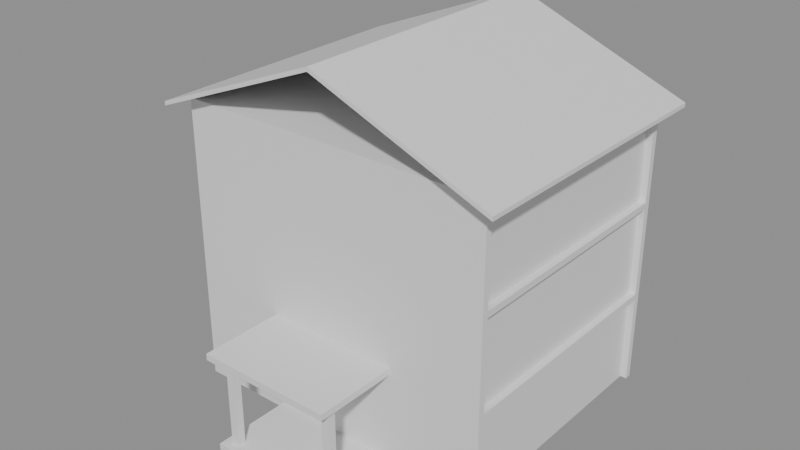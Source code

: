 # Source: e1893_after.blend  (saved by Blender 5.2.44; exported with 4.5.12 LTS)
import bpy
from mathutils import Matrix  # noqa: F401  (used for matrix-valued properties, if any)

bpy.ops.wm.read_factory_settings(use_empty=True)
scene = bpy.context.scene
scene.name = 'Scene'

# ---- materials (node trees are filled in below, after node groups)
mat_estuco = bpy.data.materials.new('Estuco')
mat_hormigon = bpy.data.materials.new('Hormigon')
mat_teja = bpy.data.materials.new('Teja')
mat_concreto_piso = bpy.data.materials.new('Concreto_Piso')
mat_madera = bpy.data.materials.new('Madera')
mat_madera_roble = bpy.data.materials.new('Madera_Roble')

# ---- material node trees
mat_estuco.use_nodes = True; mat_estuco.node_tree.nodes.clear()
_N = mat_estuco.node_tree.nodes; _L = mat_estuco.node_tree.links
n0 = _N.new('ShaderNodeBsdfPrincipled'); n0.name = 'Principled BSDF'; n0.location = (-200, 100)
n0.inputs[3].default_value = 1.45
n0.inputs[10].default_value = 0.005
n1 = _N.new('ShaderNodeOutputMaterial'); n1.name = 'Material Output'; n1.location = (200, 100)
_L.new(n0.outputs[0], n1.inputs[0])
n1.is_active_output = True
mat_hormigon.use_nodes = True; mat_hormigon.node_tree.nodes.clear()
_N = mat_hormigon.node_tree.nodes; _L = mat_hormigon.node_tree.links
n0 = _N.new('ShaderNodeBsdfPrincipled'); n0.name = 'Principled BSDF'; n0.location = (-200, 100)
n0.inputs[3].default_value = 1.45
n0.inputs[10].default_value = 0.005
n1 = _N.new('ShaderNodeOutputMaterial'); n1.name = 'Material Output'; n1.location = (200, 100)
_L.new(n0.outputs[0], n1.inputs[0])
n1.is_active_output = True
mat_teja.use_nodes = True; mat_teja.node_tree.nodes.clear()
_N = mat_teja.node_tree.nodes; _L = mat_teja.node_tree.links
n0 = _N.new('ShaderNodeBsdfPrincipled'); n0.name = 'Principled BSDF'; n0.location = (-200, 100)
n0.inputs[3].default_value = 1.45
n0.inputs[10].default_value = 0.005
n1 = _N.new('ShaderNodeOutputMaterial'); n1.name = 'Material Output'; n1.location = (200, 100)
_L.new(n0.outputs[0], n1.inputs[0])
n1.is_active_output = True
mat_concreto_piso.use_nodes = True; mat_concreto_piso.node_tree.nodes.clear()
_N = mat_concreto_piso.node_tree.nodes; _L = mat_concreto_piso.node_tree.links
n0 = _N.new('ShaderNodeBsdfPrincipled'); n0.name = 'Principled BSDF'; n0.location = (-200, 100)
n0.inputs[3].default_value = 1.45
n0.inputs[10].default_value = 0.005
n1 = _N.new('ShaderNodeOutputMaterial'); n1.name = 'Material Output'; n1.location = (200, 100)
_L.new(n0.outputs[0], n1.inputs[0])
n1.is_active_output = True
mat_madera.use_nodes = True; mat_madera.node_tree.nodes.clear()
_N = mat_madera.node_tree.nodes; _L = mat_madera.node_tree.links
n0 = _N.new('ShaderNodeBsdfPrincipled'); n0.name = 'Principled BSDF'; n0.location = (-200, 100)
n0.inputs[3].default_value = 1.45
n0.inputs[10].default_value = 0.005
n1 = _N.new('ShaderNodeOutputMaterial'); n1.name = 'Material Output'; n1.location = (200, 100)
_L.new(n0.outputs[0], n1.inputs[0])
n1.is_active_output = True
mat_madera_roble.use_nodes = True; mat_madera_roble.node_tree.nodes.clear()
_N = mat_madera_roble.node_tree.nodes; _L = mat_madera_roble.node_tree.links
n0 = _N.new('ShaderNodeBsdfPrincipled'); n0.name = 'Principled BSDF'; n0.location = (-200, 100)
n0.inputs[3].default_value = 1.45
n0.inputs[10].default_value = 0.005
n1 = _N.new('ShaderNodeOutputMaterial'); n1.name = 'Material Output'; n1.location = (200, 100)
_L.new(n0.outputs[0], n1.inputs[0])
n1.is_active_output = True

# ---- meshes
me_casacampo_p1_muro_sur_cuerpo_mesh = bpy.data.meshes.new('CasaCampo_P1_Muro_Sur_Cuerpo_mesh')
me_casacampo_p1_muro_sur_cuerpo_mesh.from_pydata([(0.0, 0.0, 0.0), (10.0, 0.0, 0.0), (10.0, 0.2, 0.0), (0.0, 0.2, 0.0), (0.0, 0.0, 2.8), (10.0, 0.0, 2.8), (10.0, 0.2, 2.8), (0.0, 0.2, 2.8)], [], [(0, 1, 2, 3), (4, 5, 6, 7), (0, 1, 5, 4), (1, 2, 6, 5), (2, 3, 7, 6), (3, 0, 4, 7)])
me_casacampo_p1_muro_sur_cuerpo_mesh.materials.append(mat_estuco)
me_casacampo_p1_muro_sur_cuerpo_mesh.update()
me_casacampo_p1_muro_norte_cuerpo_mesh = bpy.data.meshes.new('CasaCampo_P1_Muro_Norte_Cuerpo_mesh')
me_casacampo_p1_muro_norte_cuerpo_mesh.from_pydata([(0.0, 0.0, 0.0), (10.0, 0.0, 0.0), (10.0, 0.2, 0.0), (0.0, 0.2, 0.0), (0.0, 0.0, 2.8), (10.0, 0.0, 2.8), (10.0, 0.2, 2.8), (0.0, 0.2, 2.8)], [], [(0, 1, 2, 3), (4, 5, 6, 7), (0, 1, 5, 4), (1, 2, 6, 5), (2, 3, 7, 6), (3, 0, 4, 7)])
me_casacampo_p1_muro_norte_cuerpo_mesh.materials.append(mat_estuco)
me_casacampo_p1_muro_norte_cuerpo_mesh.update()
me_casacampo_p1_muro_oeste_cuerpo_mesh = bpy.data.meshes.new('CasaCampo_P1_Muro_Oeste_Cuerpo_mesh')
me_casacampo_p1_muro_oeste_cuerpo_mesh.from_pydata([(0.0, 0.0, 0.0), (7.6, 0.0, 0.0), (7.6, 0.2, 0.0), (0.0, 0.2, 0.0), (0.0, 0.0, 2.8), (7.6, 0.0, 2.8), (7.6, 0.2, 2.8), (0.0, 0.2, 2.8)], [], [(0, 1, 2, 3), (4, 5, 6, 7), (0, 1, 5, 4), (1, 2, 6, 5), (2, 3, 7, 6), (3, 0, 4, 7)])
me_casacampo_p1_muro_oeste_cuerpo_mesh.materials.append(mat_estuco)
me_casacampo_p1_muro_oeste_cuerpo_mesh.update()
me_casacampo_p1_muro_este_cuerpo_mesh = bpy.data.meshes.new('CasaCampo_P1_Muro_Este_Cuerpo_mesh')
me_casacampo_p1_muro_este_cuerpo_mesh.from_pydata([(0.0, 0.0, 0.0), (7.6, 0.0, 0.0), (7.6, 0.2, 0.0), (0.0, 0.2, 0.0), (0.0, 0.0, 2.8), (7.6, 0.0, 2.8), (7.6, 0.2, 2.8), (0.0, 0.2, 2.8)], [], [(0, 1, 2, 3), (4, 5, 6, 7), (0, 1, 5, 4), (1, 2, 6, 5), (2, 3, 7, 6), (3, 0, 4, 7)])
me_casacampo_p1_muro_este_cuerpo_mesh.materials.append(mat_estuco)
me_casacampo_p1_muro_este_cuerpo_mesh.update()
me_casacampo_p1_losa_mesh = bpy.data.meshes.new('CasaCampo_P1_Losa_mesh')
me_casacampo_p1_losa_mesh.from_pydata([(0.0, 0.0, 0.0), (10.0, 0.0, 0.0), (10.0, 8.0, 0.0), (0.0, 8.0, 0.0), (0.0, 0.0, 0.2), (10.0, 0.0, 0.2), (10.0, 8.0, 0.2), (0.0, 8.0, 0.2)], [], [(0, 3, 2, 1), (4, 5, 6, 7), (1, 2, 6, 5), (3, 0, 4, 7), (2, 3, 7, 6), (0, 1, 5, 4)])
me_casacampo_p1_losa_mesh.materials.append(mat_hormigon)
me_casacampo_p1_losa_mesh.update()
me_casacampo_p2_muro_sur_cuerpo_mesh = bpy.data.meshes.new('CasaCampo_P2_Muro_Sur_Cuerpo_mesh')
me_casacampo_p2_muro_sur_cuerpo_mesh.from_pydata([(0.0, 0.0, 0.0), (10.0, 0.0, 0.0), (10.0, 0.2, 0.0), (0.0, 0.2, 0.0), (0.0, 0.0, 2.8), (10.0, 0.0, 2.8), (10.0, 0.2, 2.8), (0.0, 0.2, 2.8)], [], [(0, 1, 2, 3), (4, 5, 6, 7), (0, 1, 5, 4), (1, 2, 6, 5), (2, 3, 7, 6), (3, 0, 4, 7)])
me_casacampo_p2_muro_sur_cuerpo_mesh.materials.append(mat_estuco)
me_casacampo_p2_muro_sur_cuerpo_mesh.update()
me_casacampo_p2_muro_norte_cuerpo_mesh = bpy.data.meshes.new('CasaCampo_P2_Muro_Norte_Cuerpo_mesh')
me_casacampo_p2_muro_norte_cuerpo_mesh.from_pydata([(0.0, 0.0, 0.0), (10.0, 0.0, 0.0), (10.0, 0.2, 0.0), (0.0, 0.2, 0.0), (0.0, 0.0, 2.8), (10.0, 0.0, 2.8), (10.0, 0.2, 2.8), (0.0, 0.2, 2.8)], [], [(0, 1, 2, 3), (4, 5, 6, 7), (0, 1, 5, 4), (1, 2, 6, 5), (2, 3, 7, 6), (3, 0, 4, 7)])
me_casacampo_p2_muro_norte_cuerpo_mesh.materials.append(mat_estuco)
me_casacampo_p2_muro_norte_cuerpo_mesh.update()
me_casacampo_p2_muro_oeste_cuerpo_mesh = bpy.data.meshes.new('CasaCampo_P2_Muro_Oeste_Cuerpo_mesh')
me_casacampo_p2_muro_oeste_cuerpo_mesh.from_pydata([(0.0, 0.0, 0.0), (7.6, 0.0, 0.0), (7.6, 0.2, 0.0), (0.0, 0.2, 0.0), (0.0, 0.0, 2.8), (7.6, 0.0, 2.8), (7.6, 0.2, 2.8), (0.0, 0.2, 2.8)], [], [(0, 1, 2, 3), (4, 5, 6, 7), (0, 1, 5, 4), (1, 2, 6, 5), (2, 3, 7, 6), (3, 0, 4, 7)])
me_casacampo_p2_muro_oeste_cuerpo_mesh.materials.append(mat_estuco)
me_casacampo_p2_muro_oeste_cuerpo_mesh.update()
me_casacampo_p2_muro_este_cuerpo_mesh = bpy.data.meshes.new('CasaCampo_P2_Muro_Este_Cuerpo_mesh')
me_casacampo_p2_muro_este_cuerpo_mesh.from_pydata([(0.0, 0.0, 0.0), (7.6, 0.0, 0.0), (7.6, 0.2, 0.0), (0.0, 0.2, 0.0), (0.0, 0.0, 2.8), (7.6, 0.0, 2.8), (7.6, 0.2, 2.8), (0.0, 0.2, 2.8)], [], [(0, 1, 2, 3), (4, 5, 6, 7), (0, 1, 5, 4), (1, 2, 6, 5), (2, 3, 7, 6), (3, 0, 4, 7)])
me_casacampo_p2_muro_este_cuerpo_mesh.materials.append(mat_estuco)
me_casacampo_p2_muro_este_cuerpo_mesh.update()
me_casacampo_p2_losa_mesh = bpy.data.meshes.new('CasaCampo_P2_Losa_mesh')
me_casacampo_p2_losa_mesh.from_pydata([(0.0, 0.0, 0.0), (10.0, 0.0, 0.0), (10.0, 8.0, 0.0), (0.0, 8.0, 0.0), (0.0, 0.0, 0.2), (10.0, 0.0, 0.2), (10.0, 8.0, 0.2), (0.0, 8.0, 0.2)], [], [(0, 3, 2, 1), (4, 5, 6, 7), (1, 2, 6, 5), (3, 0, 4, 7), (2, 3, 7, 6), (0, 1, 5, 4)])
me_casacampo_p2_losa_mesh.materials.append(mat_hormigon)
me_casacampo_p2_losa_mesh.update()
me_casacampo_p3_muro_sur_cuerpo_mesh = bpy.data.meshes.new('CasaCampo_P3_Muro_Sur_Cuerpo_mesh')
me_casacampo_p3_muro_sur_cuerpo_mesh.from_pydata([(0.0, 0.0, 0.0), (10.0, 0.0, 0.0), (10.0, 0.2, 0.0), (0.0, 0.2, 0.0), (0.0, 0.0, 2.8), (10.0, 0.0, 2.8), (10.0, 0.2, 2.8), (0.0, 0.2, 2.8)], [], [(0, 1, 2, 3), (4, 5, 6, 7), (0, 1, 5, 4), (1, 2, 6, 5), (2, 3, 7, 6), (3, 0, 4, 7)])
me_casacampo_p3_muro_sur_cuerpo_mesh.materials.append(mat_estuco)
me_casacampo_p3_muro_sur_cuerpo_mesh.update()
me_casacampo_p3_muro_norte_cuerpo_mesh = bpy.data.meshes.new('CasaCampo_P3_Muro_Norte_Cuerpo_mesh')
me_casacampo_p3_muro_norte_cuerpo_mesh.from_pydata([(0.0, 0.0, 0.0), (10.0, 0.0, 0.0), (10.0, 0.2, 0.0), (0.0, 0.2, 0.0), (0.0, 0.0, 2.8), (10.0, 0.0, 2.8), (10.0, 0.2, 2.8), (0.0, 0.2, 2.8)], [], [(0, 1, 2, 3), (4, 5, 6, 7), (0, 1, 5, 4), (1, 2, 6, 5), (2, 3, 7, 6), (3, 0, 4, 7)])
me_casacampo_p3_muro_norte_cuerpo_mesh.materials.append(mat_estuco)
me_casacampo_p3_muro_norte_cuerpo_mesh.update()
me_casacampo_p3_muro_oeste_cuerpo_mesh = bpy.data.meshes.new('CasaCampo_P3_Muro_Oeste_Cuerpo_mesh')
me_casacampo_p3_muro_oeste_cuerpo_mesh.from_pydata([(0.0, 0.0, 0.0), (7.6, 0.0, 0.0), (7.6, 0.2, 0.0), (0.0, 0.2, 0.0), (0.0, 0.0, 2.8), (7.6, 0.0, 2.8), (7.6, 0.2, 2.8), (0.0, 0.2, 2.8)], [], [(0, 1, 2, 3), (4, 5, 6, 7), (0, 1, 5, 4), (1, 2, 6, 5), (2, 3, 7, 6), (3, 0, 4, 7)])
me_casacampo_p3_muro_oeste_cuerpo_mesh.materials.append(mat_estuco)
me_casacampo_p3_muro_oeste_cuerpo_mesh.update()
me_casacampo_p3_muro_este_cuerpo_mesh = bpy.data.meshes.new('CasaCampo_P3_Muro_Este_Cuerpo_mesh')
me_casacampo_p3_muro_este_cuerpo_mesh.from_pydata([(0.0, 0.0, 0.0), (7.6, 0.0, 0.0), (7.6, 0.2, 0.0), (0.0, 0.2, 0.0), (0.0, 0.0, 2.8), (7.6, 0.0, 2.8), (7.6, 0.2, 2.8), (0.0, 0.2, 2.8)], [], [(0, 1, 2, 3), (4, 5, 6, 7), (0, 1, 5, 4), (1, 2, 6, 5), (2, 3, 7, 6), (3, 0, 4, 7)])
me_casacampo_p3_muro_este_cuerpo_mesh.materials.append(mat_estuco)
me_casacampo_p3_muro_este_cuerpo_mesh.update()
me_casacampo_p3_losa_mesh = bpy.data.meshes.new('CasaCampo_P3_Losa_mesh')
me_casacampo_p3_losa_mesh.from_pydata([(0.0, 0.0, 0.0), (10.0, 0.0, 0.0), (10.0, 8.0, 0.0), (0.0, 8.0, 0.0), (0.0, 0.0, 0.2), (10.0, 0.0, 0.2), (10.0, 8.0, 0.2), (0.0, 8.0, 0.2)], [], [(0, 3, 2, 1), (4, 5, 6, 7), (3, 0, 4, 7), (2, 3, 7, 6), (0, 1, 5, 4), (1, 2, 6, 5)])
me_casacampo_p3_losa_mesh.materials.append(mat_hormigon)
me_casacampo_p3_losa_mesh.update()
me_casacampo_tejado_cuerpo_mesh = bpy.data.meshes.new('CasaCampo_Tejado_Cuerpo_mesh')
me_casacampo_tejado_cuerpo_mesh.from_pydata([(-0.5, -0.5, -0.2), (5.0, -0.5, 2.0), (10.5, -0.5, -0.2), (-0.5, 8.5, -0.2), (5.0, 8.5, 2.0), (10.5, 8.5, -0.2), (-0.5, -0.5, -0.07076), (5.0, -0.5, 2.129), (10.5, -0.5, -0.07076), (-0.5, 8.5, -0.07076), (5.0, 8.5, 2.129), (10.5, 8.5, -0.07076)], [], [(0, 1, 4, 3), (6, 7, 10, 9), (0, 3, 9, 6), (0, 6, 7, 1), (3, 4, 10, 9), (1, 2, 5, 4), (7, 8, 11, 10), (2, 8, 11, 5), (1, 7, 8, 2), (4, 5, 11, 10)])
me_casacampo_tejado_cuerpo_mesh.materials.append(mat_teja)
me_casacampo_tejado_cuerpo_mesh.update()
me_losaporche_mesh = bpy.data.meshes.new('LosaPorche_mesh')
me_losaporche_mesh.from_pydata([(0.0, 0.0, 0.0), (4.0, 0.0, 0.0), (4.0, 2.5, 0.0), (0.0, 2.5, 0.0), (0.0, 0.0, 0.2), (4.0, 0.0, 0.2), (4.0, 2.5, 0.2), (0.0, 2.5, 0.2)], [], [(0, 3, 2, 1), (4, 5, 6, 7), (2, 3, 7, 6), (0, 1, 5, 4), (1, 2, 6, 5), (3, 0, 4, 7)])
me_losaporche_mesh.materials.append(mat_concreto_piso)
me_losaporche_mesh.update()
me_techoporche_cuerpo_mesh = bpy.data.meshes.new('TechoPorche_Cuerpo_mesh')
me_techoporche_cuerpo_mesh.from_pydata([(0.0, 0.0, 3.0), (4.2, 0.0, 3.0), (4.2, 2.7, 3.0), (0.0, 2.7, 3.0), (0.0, 0.0, 3.2), (4.2, 0.0, 3.2), (4.2, 2.7, 3.2), (0.0, 2.7, 3.2)], [], [(0, 1, 2, 3), (4, 5, 6, 7), (0, 1, 5, 4), (1, 2, 6, 5), (2, 3, 7, 6), (3, 0, 4, 7)])
me_techoporche_cuerpo_mesh.materials.append(mat_madera)
me_techoporche_cuerpo_mesh.update()
me_columnaporche1_cuerpo_mesh = bpy.data.meshes.new('ColumnaPorche1_Cuerpo_mesh')
me_columnaporche1_cuerpo_mesh.from_pydata([(0.0, 0.0, 0.0), (0.25, 0.0, 0.0), (0.25, 0.25, 0.0), (0.0, 0.25, 0.0), (0.0, 0.0, 3.0), (0.25, 0.0, 3.0), (0.25, 0.25, 3.0), (0.0, 0.25, 3.0)], [], [(0, 1, 2, 3), (4, 5, 6, 7), (0, 1, 5, 4), (1, 2, 6, 5), (2, 3, 7, 6), (3, 0, 4, 7)])
me_columnaporche1_cuerpo_mesh.materials.append(mat_madera_roble)
me_columnaporche1_cuerpo_mesh.update()
me_columnaporche2_cuerpo_mesh = bpy.data.meshes.new('ColumnaPorche2_Cuerpo_mesh')
me_columnaporche2_cuerpo_mesh.from_pydata([(0.0, 0.0, 0.0), (0.25, 0.0, 0.0), (0.25, 0.25, 0.0), (0.0, 0.25, 0.0), (0.0, 0.0, 3.0), (0.25, 0.0, 3.0), (0.25, 0.25, 3.0), (0.0, 0.25, 3.0)], [], [(0, 1, 2, 3), (4, 5, 6, 7), (0, 1, 5, 4), (1, 2, 6, 5), (2, 3, 7, 6), (3, 0, 4, 7)])
me_columnaporche2_cuerpo_mesh.materials.append(mat_madera_roble)
me_columnaporche2_cuerpo_mesh.update()

# ---- objects
ob_casacampo = bpy.data.objects.new('CasaCampo', None)
ob_casacampo_p1_muro_sur = bpy.data.objects.new('CasaCampo_P1_Muro_Sur', None)
ob_casacampo_p1_muro_sur_cuerpo = bpy.data.objects.new('CasaCampo_P1_Muro_Sur_Cuerpo', me_casacampo_p1_muro_sur_cuerpo_mesh)
ob_casacampo_p1_muro_norte = bpy.data.objects.new('CasaCampo_P1_Muro_Norte', None)
ob_casacampo_p1_muro_norte_cuerpo = bpy.data.objects.new('CasaCampo_P1_Muro_Norte_Cuerpo', me_casacampo_p1_muro_norte_cuerpo_mesh)
ob_casacampo_p1_muro_oeste = bpy.data.objects.new('CasaCampo_P1_Muro_Oeste', None)
ob_casacampo_p1_muro_oeste_cuerpo = bpy.data.objects.new('CasaCampo_P1_Muro_Oeste_Cuerpo', me_casacampo_p1_muro_oeste_cuerpo_mesh)
ob_casacampo_p1_muro_este = bpy.data.objects.new('CasaCampo_P1_Muro_Este', None)
ob_casacampo_p1_muro_este_cuerpo = bpy.data.objects.new('CasaCampo_P1_Muro_Este_Cuerpo', me_casacampo_p1_muro_este_cuerpo_mesh)
ob_casacampo_p1_losa_solido = bpy.data.objects.new('CasaCampo_P1_Losa_Solido', me_casacampo_p1_losa_mesh)
ob_casacampo_p1_losa = bpy.data.objects.new('CasaCampo_P1_Losa', None)
ob_casacampo_p2_muro_sur = bpy.data.objects.new('CasaCampo_P2_Muro_Sur', None)
ob_casacampo_p2_muro_sur_cuerpo = bpy.data.objects.new('CasaCampo_P2_Muro_Sur_Cuerpo', me_casacampo_p2_muro_sur_cuerpo_mesh)
ob_casacampo_p2_muro_norte = bpy.data.objects.new('CasaCampo_P2_Muro_Norte', None)
ob_casacampo_p2_muro_norte_cuerpo = bpy.data.objects.new('CasaCampo_P2_Muro_Norte_Cuerpo', me_casacampo_p2_muro_norte_cuerpo_mesh)
ob_casacampo_p2_muro_oeste = bpy.data.objects.new('CasaCampo_P2_Muro_Oeste', None)
ob_casacampo_p2_muro_oeste_cuerpo = bpy.data.objects.new('CasaCampo_P2_Muro_Oeste_Cuerpo', me_casacampo_p2_muro_oeste_cuerpo_mesh)
ob_casacampo_p2_muro_este = bpy.data.objects.new('CasaCampo_P2_Muro_Este', None)
ob_casacampo_p2_muro_este_cuerpo = bpy.data.objects.new('CasaCampo_P2_Muro_Este_Cuerpo', me_casacampo_p2_muro_este_cuerpo_mesh)
ob_casacampo_p2_losa_solido = bpy.data.objects.new('CasaCampo_P2_Losa_Solido', me_casacampo_p2_losa_mesh)
ob_casacampo_p2_losa = bpy.data.objects.new('CasaCampo_P2_Losa', None)
ob_casacampo_p3_muro_sur = bpy.data.objects.new('CasaCampo_P3_Muro_Sur', None)
ob_casacampo_p3_muro_sur_cuerpo = bpy.data.objects.new('CasaCampo_P3_Muro_Sur_Cuerpo', me_casacampo_p3_muro_sur_cuerpo_mesh)
ob_casacampo_p3_muro_norte = bpy.data.objects.new('CasaCampo_P3_Muro_Norte', None)
ob_casacampo_p3_muro_norte_cuerpo = bpy.data.objects.new('CasaCampo_P3_Muro_Norte_Cuerpo', me_casacampo_p3_muro_norte_cuerpo_mesh)
ob_casacampo_p3_muro_oeste = bpy.data.objects.new('CasaCampo_P3_Muro_Oeste', None)
ob_casacampo_p3_muro_oeste_cuerpo = bpy.data.objects.new('CasaCampo_P3_Muro_Oeste_Cuerpo', me_casacampo_p3_muro_oeste_cuerpo_mesh)
ob_casacampo_p3_muro_este = bpy.data.objects.new('CasaCampo_P3_Muro_Este', None)
ob_casacampo_p3_muro_este_cuerpo = bpy.data.objects.new('CasaCampo_P3_Muro_Este_Cuerpo', me_casacampo_p3_muro_este_cuerpo_mesh)
ob_casacampo_p3_losa_solido = bpy.data.objects.new('CasaCampo_P3_Losa_Solido', me_casacampo_p3_losa_mesh)
ob_casacampo_p3_losa = bpy.data.objects.new('CasaCampo_P3_Losa', None)
ob_casacampo_tejado = bpy.data.objects.new('CasaCampo_Tejado', None)
ob_casacampo_tejado_cuerpo = bpy.data.objects.new('CasaCampo_Tejado_Cuerpo', me_casacampo_tejado_cuerpo_mesh)
ob_losaporche_solido = bpy.data.objects.new('LosaPorche_Solido', me_losaporche_mesh)
ob_losaporche = bpy.data.objects.new('LosaPorche', None)
ob_techoporche_cuerpo = bpy.data.objects.new('TechoPorche_Cuerpo', me_techoporche_cuerpo_mesh)
ob_techoporche = bpy.data.objects.new('TechoPorche', None)
ob_columnaporche1 = bpy.data.objects.new('ColumnaPorche1', None)
ob_columnaporche1_cuerpo = bpy.data.objects.new('ColumnaPorche1_Cuerpo', me_columnaporche1_cuerpo_mesh)
ob_columnaporche2 = bpy.data.objects.new('ColumnaPorche2', None)
ob_columnaporche2_cuerpo = bpy.data.objects.new('ColumnaPorche2_Cuerpo', me_columnaporche2_cuerpo_mesh)

# ---- transforms, parenting, visibility, modifiers, constraints
ob_casacampo.location = (0.0, 0.0, 0.0)
ob_casacampo.empty_display_type = 'ARROWS'
ob_casacampo_p1_muro_sur.parent = ob_casacampo
ob_casacampo_p1_muro_sur.location = (0.0, 0.0, 0.0)
ob_casacampo_p1_muro_sur.empty_display_type = 'ARROWS'
ob_casacampo_p1_muro_sur_cuerpo.parent = ob_casacampo_p1_muro_sur
ob_casacampo_p1_muro_sur_cuerpo.location = (0.0, 0.0, 0.0)
ob_casacampo_p1_muro_norte.parent = ob_casacampo
ob_casacampo_p1_muro_norte.location = (0.0, 7.8, 0.0)
ob_casacampo_p1_muro_norte.empty_display_type = 'ARROWS'
ob_casacampo_p1_muro_norte_cuerpo.parent = ob_casacampo_p1_muro_norte
ob_casacampo_p1_muro_norte_cuerpo.location = (0.0, 0.0, 0.0)
ob_casacampo_p1_muro_oeste.parent = ob_casacampo
ob_casacampo_p1_muro_oeste.location = (0.0, 0.2, 0.0)
ob_casacampo_p1_muro_oeste.rotation_euler = (0.0, 0.0, 1.571)
ob_casacampo_p1_muro_oeste.empty_display_type = 'ARROWS'
ob_casacampo_p1_muro_oeste_cuerpo.parent = ob_casacampo_p1_muro_oeste
ob_casacampo_p1_muro_oeste_cuerpo.location = (0.0, 0.0, 0.0)
ob_casacampo_p1_muro_este.parent = ob_casacampo
ob_casacampo_p1_muro_este.location = (9.8, 0.2, 0.0)
ob_casacampo_p1_muro_este.rotation_euler = (0.0, 0.0, 1.571)
ob_casacampo_p1_muro_este.empty_display_type = 'ARROWS'
ob_casacampo_p1_muro_este_cuerpo.parent = ob_casacampo_p1_muro_este
ob_casacampo_p1_muro_este_cuerpo.location = (0.0, 0.0, 0.0)
ob_casacampo_p1_losa_solido.parent = ob_casacampo_p1_losa
ob_casacampo_p1_losa_solido.location = (0.0, 0.0, 0.0)
ob_casacampo_p1_losa.parent = ob_casacampo
ob_casacampo_p1_losa.location = (0.0, 0.0, 2.8)
ob_casacampo_p1_losa.empty_display_type = 'ARROWS'
ob_casacampo_p2_muro_sur.parent = ob_casacampo
ob_casacampo_p2_muro_sur.location = (0.0, 0.0, 3.0)
ob_casacampo_p2_muro_sur.empty_display_type = 'ARROWS'
ob_casacampo_p2_muro_sur_cuerpo.parent = ob_casacampo_p2_muro_sur
ob_casacampo_p2_muro_sur_cuerpo.location = (0.0, 0.0, 0.0)
ob_casacampo_p2_muro_norte.parent = ob_casacampo
ob_casacampo_p2_muro_norte.location = (0.0, 7.8, 3.0)
ob_casacampo_p2_muro_norte.empty_display_type = 'ARROWS'
ob_casacampo_p2_muro_norte_cuerpo.parent = ob_casacampo_p2_muro_norte
ob_casacampo_p2_muro_norte_cuerpo.location = (0.0, 0.0, 0.0)
ob_casacampo_p2_muro_oeste.parent = ob_casacampo
ob_casacampo_p2_muro_oeste.location = (0.0, 0.2, 3.0)
ob_casacampo_p2_muro_oeste.rotation_euler = (0.0, 0.0, 1.571)
ob_casacampo_p2_muro_oeste.empty_display_type = 'ARROWS'
ob_casacampo_p2_muro_oeste_cuerpo.parent = ob_casacampo_p2_muro_oeste
ob_casacampo_p2_muro_oeste_cuerpo.location = (0.0, 0.0, 0.0)
ob_casacampo_p2_muro_este.parent = ob_casacampo
ob_casacampo_p2_muro_este.location = (9.8, 0.2, 3.0)
ob_casacampo_p2_muro_este.rotation_euler = (0.0, 0.0, 1.571)
ob_casacampo_p2_muro_este.empty_display_type = 'ARROWS'
ob_casacampo_p2_muro_este_cuerpo.parent = ob_casacampo_p2_muro_este
ob_casacampo_p2_muro_este_cuerpo.location = (0.0, 0.0, 0.0)
ob_casacampo_p2_losa_solido.parent = ob_casacampo_p2_losa
ob_casacampo_p2_losa_solido.location = (0.0, 0.0, 0.0)
ob_casacampo_p2_losa.parent = ob_casacampo
ob_casacampo_p2_losa.location = (0.0, 0.0, 5.8)
ob_casacampo_p2_losa.empty_display_type = 'ARROWS'
ob_casacampo_p3_muro_sur.parent = ob_casacampo
ob_casacampo_p3_muro_sur.location = (0.0, 0.0, 6.0)
ob_casacampo_p3_muro_sur.empty_display_type = 'ARROWS'
ob_casacampo_p3_muro_sur_cuerpo.parent = ob_casacampo_p3_muro_sur
ob_casacampo_p3_muro_sur_cuerpo.location = (0.0, 0.0, 0.0)
ob_casacampo_p3_muro_norte.parent = ob_casacampo
ob_casacampo_p3_muro_norte.location = (0.0, 7.8, 6.0)
ob_casacampo_p3_muro_norte.empty_display_type = 'ARROWS'
ob_casacampo_p3_muro_norte_cuerpo.parent = ob_casacampo_p3_muro_norte
ob_casacampo_p3_muro_norte_cuerpo.location = (0.0, 0.0, 0.0)
ob_casacampo_p3_muro_oeste.parent = ob_casacampo
ob_casacampo_p3_muro_oeste.location = (0.0, 0.2, 6.0)
ob_casacampo_p3_muro_oeste.rotation_euler = (0.0, 0.0, 1.571)
ob_casacampo_p3_muro_oeste.empty_display_type = 'ARROWS'
ob_casacampo_p3_muro_oeste_cuerpo.parent = ob_casacampo_p3_muro_oeste
ob_casacampo_p3_muro_oeste_cuerpo.location = (0.0, 0.0, 0.0)
ob_casacampo_p3_muro_este.parent = ob_casacampo
ob_casacampo_p3_muro_este.location = (9.8, 0.2, 6.0)
ob_casacampo_p3_muro_este.rotation_euler = (0.0, 0.0, 1.571)
ob_casacampo_p3_muro_este.empty_display_type = 'ARROWS'
ob_casacampo_p3_muro_este_cuerpo.parent = ob_casacampo_p3_muro_este
ob_casacampo_p3_muro_este_cuerpo.location = (0.0, 0.0, 0.0)
ob_casacampo_p3_losa_solido.parent = ob_casacampo_p3_losa
ob_casacampo_p3_losa_solido.location = (0.0, 0.0, 0.0)
ob_casacampo_p3_losa.parent = ob_casacampo
ob_casacampo_p3_losa.location = (0.0, 0.0, 8.8)
ob_casacampo_p3_losa.empty_display_type = 'ARROWS'
ob_casacampo_tejado.parent = ob_casacampo
ob_casacampo_tejado.location = (0.0, 0.0, 9.0)
ob_casacampo_tejado.empty_display_type = 'ARROWS'
ob_casacampo_tejado_cuerpo.parent = ob_casacampo_tejado
ob_casacampo_tejado_cuerpo.location = (0.0, 0.0, 0.0)
ob_losaporche_solido.parent = ob_losaporche
ob_losaporche_solido.location = (0.0, 0.0, 0.0)
ob_losaporche.location = (3.0, -2.5, 0.0)
ob_losaporche.empty_display_type = 'ARROWS'
ob_techoporche_cuerpo.parent = ob_techoporche
ob_techoporche_cuerpo.location = (2.9, -2.6, 0.0)
ob_techoporche.location = (0.0, 0.0, 0.0)
ob_techoporche.empty_display_type = 'ARROWS'
ob_columnaporche1.location = (3.25, -2.25, 0.0)
ob_columnaporche1.empty_display_type = 'ARROWS'
ob_columnaporche1_cuerpo.parent = ob_columnaporche1
ob_columnaporche1_cuerpo.location = (0.0, 0.0, 0.0)
ob_columnaporche2.location = (6.75, -2.25, 0.0)
ob_columnaporche2.empty_display_type = 'ARROWS'
ob_columnaporche2_cuerpo.parent = ob_columnaporche2
ob_columnaporche2_cuerpo.location = (0.0, 0.0, 0.0)

# ---- collection membership
scene.collection.objects.link(ob_casacampo)
scene.collection.objects.link(ob_casacampo_p1_muro_sur)
scene.collection.objects.link(ob_casacampo_p1_muro_sur_cuerpo)
scene.collection.objects.link(ob_casacampo_p1_muro_norte)
scene.collection.objects.link(ob_casacampo_p1_muro_norte_cuerpo)
scene.collection.objects.link(ob_casacampo_p1_muro_oeste)
scene.collection.objects.link(ob_casacampo_p1_muro_oeste_cuerpo)
scene.collection.objects.link(ob_casacampo_p1_muro_este)
scene.collection.objects.link(ob_casacampo_p1_muro_este_cuerpo)
scene.collection.objects.link(ob_casacampo_p1_losa_solido)
scene.collection.objects.link(ob_casacampo_p1_losa)
scene.collection.objects.link(ob_casacampo_p2_muro_sur)
scene.collection.objects.link(ob_casacampo_p2_muro_sur_cuerpo)
scene.collection.objects.link(ob_casacampo_p2_muro_norte)
scene.collection.objects.link(ob_casacampo_p2_muro_norte_cuerpo)
scene.collection.objects.link(ob_casacampo_p2_muro_oeste)
scene.collection.objects.link(ob_casacampo_p2_muro_oeste_cuerpo)
scene.collection.objects.link(ob_casacampo_p2_muro_este)
scene.collection.objects.link(ob_casacampo_p2_muro_este_cuerpo)
scene.collection.objects.link(ob_casacampo_p2_losa_solido)
scene.collection.objects.link(ob_casacampo_p2_losa)
scene.collection.objects.link(ob_casacampo_p3_muro_sur)
scene.collection.objects.link(ob_casacampo_p3_muro_sur_cuerpo)
scene.collection.objects.link(ob_casacampo_p3_muro_norte)
scene.collection.objects.link(ob_casacampo_p3_muro_norte_cuerpo)
scene.collection.objects.link(ob_casacampo_p3_muro_oeste)
scene.collection.objects.link(ob_casacampo_p3_muro_oeste_cuerpo)
scene.collection.objects.link(ob_casacampo_p3_muro_este)
scene.collection.objects.link(ob_casacampo_p3_muro_este_cuerpo)
scene.collection.objects.link(ob_casacampo_p3_losa_solido)
scene.collection.objects.link(ob_casacampo_p3_losa)
scene.collection.objects.link(ob_casacampo_tejado)
scene.collection.objects.link(ob_casacampo_tejado_cuerpo)
scene.collection.objects.link(ob_losaporche_solido)
scene.collection.objects.link(ob_losaporche)
scene.collection.objects.link(ob_techoporche_cuerpo)
scene.collection.objects.link(ob_techoporche)
scene.collection.objects.link(ob_columnaporche1)
scene.collection.objects.link(ob_columnaporche1_cuerpo)
scene.collection.objects.link(ob_columnaporche2)
scene.collection.objects.link(ob_columnaporche2_cuerpo)

# ---- scene / render settings (as saved in the file)
scene.frame_start = 1; scene.frame_end = 250; scene.frame_set(1)
scene.render.engine = 'BLENDER_EEVEE_NEXT'
scene.render.bake_bias = 0.0
scene.render.bake_samples = 0
scene.render.compositor_device = 'GPU'
scene.eevee.use_volume_custom_range = False
scene.eevee.fast_gi_thickness_near = 0.1
scene.eevee.fast_gi_thickness_far = 0.0
scene.eevee.ray_tracing_options.screen_trace_thickness = 0.1
bpy.context.view_layer.update()

# ---- added for rendering (the .blend has no active camera and no usable light): camera, sun + grey world if the file has none
cam_auto = bpy.data.cameras.new('AutoCamera')
cam_auto.lens = 50.0
cam_auto.sensor_width = 36.0
cam_auto.clip_end = 1000.0
ob_auto_camera = bpy.data.objects.new('AutoCamera', cam_auto)
scene.collection.objects.link(ob_auto_camera)
ob_auto_camera.location = (22.7506, -18.3507, 19.7651)
ob_auto_camera.rotation_euler = (1.09748, -7.21219e-08, 0.694738)
scene.camera = ob_auto_camera
light_auto_sun = bpy.data.lights.new('AutoSun', 'SUN')
light_auto_sun.energy = 3.0
light_auto_sun.angle = 0.0523599
ob_auto_sun = bpy.data.objects.new('AutoSun', light_auto_sun)
scene.collection.objects.link(ob_auto_sun)
ob_auto_sun.rotation_euler = (0.872665, 0.174533, 0.523599)
if scene.world is None:
    world_auto = bpy.data.worlds.new('AutoWorld')
    world_auto.color = (0.3, 0.3, 0.3)
    scene.world = world_auto
bpy.context.view_layer.update()
